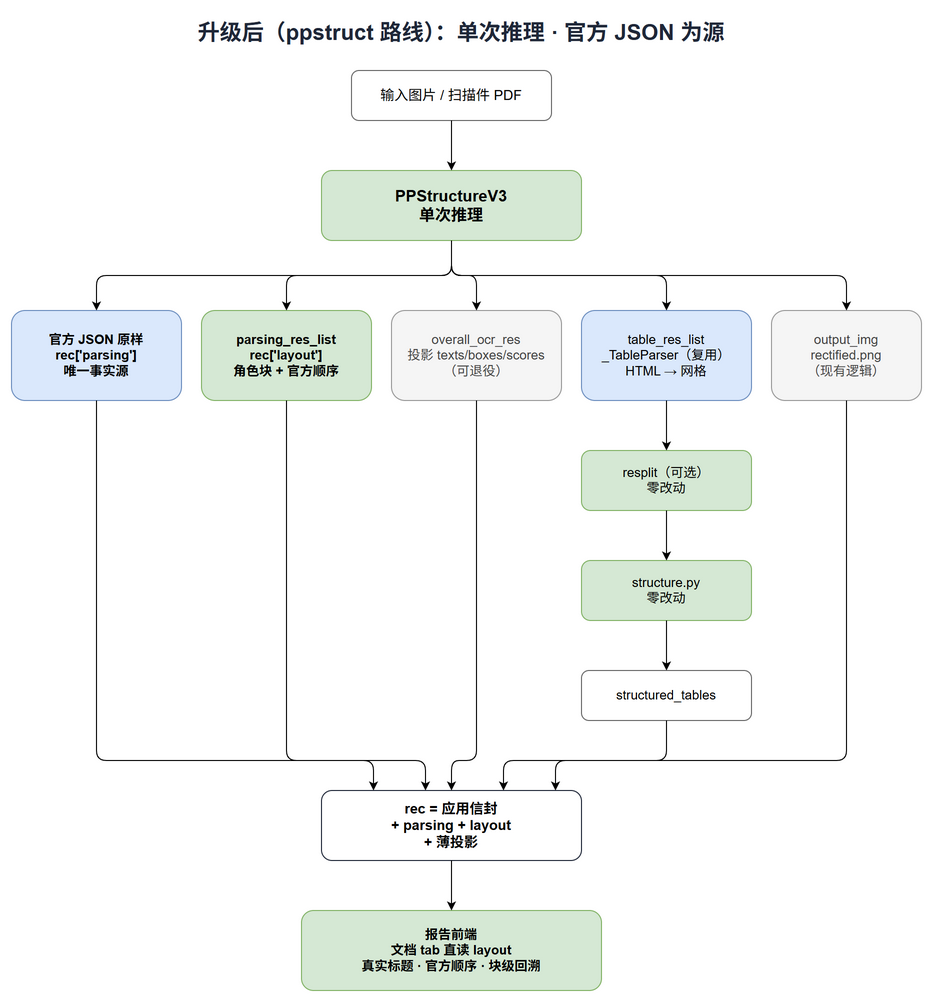

The diagram above was exported from draw.io. Its source (the exported page's mxGraphModel, read from the mxfile embedded in the PNG):
<mxGraphModel dx="1200" dy="1200" grid="1" gridSize="10" guides="1" tooltips="1" connect="1" arrows="1" fold="1" page="1" pageScale="1" pageWidth="980" pageHeight="1060" math="0" shadow="0">
  <root>
    <mxCell id="0" />
    <mxCell id="1" parent="0" />
    <mxCell id="a_title" value="升级后（ppstruct 路线）：单次推理 · 官方 JSON 为源" style="text;html=0;align=center;verticalAlign=middle;fontSize=22;fontStyle=1;fontColor=#1f2738;" vertex="1" parent="1">
      <mxGeometry x="40" y="20" width="900" height="40" as="geometry" />
    </mxCell>
    <mxCell id="a_input" value="输入图片 / 扫描件 PDF" style="rounded=1;whiteSpace=wrap;html=0;fillColor=#ffffff;strokeColor=#666666;fontSize=14;" vertex="1" parent="1">
      <mxGeometry x="380" y="80" width="200" height="50" as="geometry" />
    </mxCell>
    <mxCell id="a_pp" value="PPStructureV3&#10;单次推理" style="rounded=1;whiteSpace=wrap;html=0;fillColor=#d5e8d4;strokeColor=#82b366;fontSize=16;fontStyle=1;" vertex="1" parent="1">
      <mxGeometry x="350" y="180" width="260" height="70" as="geometry" />
    </mxCell>
    <mxCell id="a_parsing" value="官方 JSON 原样&#10;rec['parsing']&#10;唯一事实源" style="rounded=1;whiteSpace=wrap;html=0;fillColor=#dae8fc;strokeColor=#6c8ebf;fontSize=13;fontStyle=1;" vertex="1" parent="1">
      <mxGeometry x="40" y="320" width="170" height="90" as="geometry" />
    </mxCell>
    <mxCell id="a_layout" value="parsing_res_list&#10;rec['layout']&#10;角色块 + 官方顺序" style="rounded=1;whiteSpace=wrap;html=0;fillColor=#d5e8d4;strokeColor=#82b366;fontSize=13;fontStyle=1;" vertex="1" parent="1">
      <mxGeometry x="230" y="320" width="170" height="90" as="geometry" />
    </mxCell>
    <mxCell id="a_proj" value="overall_ocr_res&#10;投影 texts/boxes/scores&#10;（可退役）" style="rounded=1;whiteSpace=wrap;html=0;fillColor=#f5f5f5;strokeColor=#999999;fontSize=13;fontColor=#444444;" vertex="1" parent="1">
      <mxGeometry x="420" y="320" width="170" height="90" as="geometry" />
    </mxCell>
    <mxCell id="a_tableres" value="table_res_list&#10;_TableParser（复用）&#10;HTML → 网格" style="rounded=1;whiteSpace=wrap;html=0;fillColor=#dae8fc;strokeColor=#6c8ebf;fontSize=13;" vertex="1" parent="1">
      <mxGeometry x="610" y="320" width="170" height="90" as="geometry" />
    </mxCell>
    <mxCell id="a_rect" value="output_img&#10;rectified.png&#10;（现有逻辑）" style="rounded=1;whiteSpace=wrap;html=0;fillColor=#f5f5f5;strokeColor=#999999;fontSize=13;fontColor=#444444;" vertex="1" parent="1">
      <mxGeometry x="800" y="320" width="150" height="90" as="geometry" />
    </mxCell>
    <mxCell id="a_resplit2" value="resplit（可选）&#10;零改动" style="rounded=1;whiteSpace=wrap;html=0;fillColor=#d5e8d4;strokeColor=#82b366;fontSize=13;" vertex="1" parent="1">
      <mxGeometry x="610" y="460" width="170" height="60" as="geometry" />
    </mxCell>
    <mxCell id="a_struct2" value="structure.py&#10;零改动" style="rounded=1;whiteSpace=wrap;html=0;fillColor=#d5e8d4;strokeColor=#82b366;fontSize=13;" vertex="1" parent="1">
      <mxGeometry x="610" y="570" width="170" height="60" as="geometry" />
    </mxCell>
    <mxCell id="a_tables2" value="structured_tables" style="rounded=1;whiteSpace=wrap;html=0;fillColor=#ffffff;strokeColor=#666666;fontSize=13;" vertex="1" parent="1">
      <mxGeometry x="610" y="680" width="170" height="50" as="geometry" />
    </mxCell>
    <mxCell id="a_rec2" value="rec = 应用信封&#10;+ parsing + layout&#10;+ 薄投影" style="rounded=1;whiteSpace=wrap;html=0;fillColor=#ffffff;strokeColor=#1f2738;fontSize=14;fontStyle=1;" vertex="1" parent="1">
      <mxGeometry x="350" y="800" width="260" height="70" as="geometry" />
    </mxCell>
    <mxCell id="a_report2" value="报告前端&#10;文档 tab 直读 layout&#10;真实标题 · 官方顺序 · 块级回溯" style="rounded=1;whiteSpace=wrap;html=0;fillColor=#d5e8d4;strokeColor=#82b366;fontSize=13;fontStyle=1;" vertex="1" parent="1">
      <mxGeometry x="330" y="920" width="300" height="80" as="geometry" />
    </mxCell>
    <mxCell id="a_e1" style="edgeStyle=orthogonalEdgeStyle;rounded=1;html=0;exitX=0.5;exitY=1;entryX=0.5;entryY=0;" edge="1" parent="1" source="a_input" target="a_pp">
      <mxGeometry relative="1" as="geometry" />
    </mxCell>
    <mxCell id="a_e2" style="edgeStyle=orthogonalEdgeStyle;rounded=1;html=0;exitX=0.5;exitY=1;entryX=0.5;entryY=0;" edge="1" parent="1" source="a_pp" target="a_parsing">
      <mxGeometry relative="1" as="geometry">
        <Array as="points">
          <mxPoint x="480" y="285" />
          <mxPoint x="125" y="285" />
        </Array>
      </mxGeometry>
    </mxCell>
    <mxCell id="a_e3" style="edgeStyle=orthogonalEdgeStyle;rounded=1;html=0;exitX=0.5;exitY=1;entryX=0.5;entryY=0;" edge="1" parent="1" source="a_pp" target="a_layout">
      <mxGeometry relative="1" as="geometry">
        <Array as="points">
          <mxPoint x="480" y="285" />
          <mxPoint x="315" y="285" />
        </Array>
      </mxGeometry>
    </mxCell>
    <mxCell id="a_e4" style="edgeStyle=orthogonalEdgeStyle;rounded=1;html=0;exitX=0.5;exitY=1;entryX=0.5;entryY=0;" edge="1" parent="1" source="a_pp" target="a_proj">
      <mxGeometry relative="1" as="geometry">
        <Array as="points">
          <mxPoint x="480" y="285" />
          <mxPoint x="505" y="285" />
        </Array>
      </mxGeometry>
    </mxCell>
    <mxCell id="a_e5" style="edgeStyle=orthogonalEdgeStyle;rounded=1;html=0;exitX=0.5;exitY=1;entryX=0.5;entryY=0;" edge="1" parent="1" source="a_pp" target="a_tableres">
      <mxGeometry relative="1" as="geometry">
        <Array as="points">
          <mxPoint x="480" y="285" />
          <mxPoint x="695" y="285" />
        </Array>
      </mxGeometry>
    </mxCell>
    <mxCell id="a_e6" style="edgeStyle=orthogonalEdgeStyle;rounded=1;html=0;exitX=0.5;exitY=1;entryX=0.5;entryY=0;" edge="1" parent="1" source="a_pp" target="a_rect">
      <mxGeometry relative="1" as="geometry">
        <Array as="points">
          <mxPoint x="480" y="285" />
          <mxPoint x="875" y="285" />
        </Array>
      </mxGeometry>
    </mxCell>
    <mxCell id="a_e7" style="edgeStyle=orthogonalEdgeStyle;rounded=1;html=0;exitX=0.5;exitY=1;entryX=0.5;entryY=0;" edge="1" parent="1" source="a_tableres" target="a_resplit2">
      <mxGeometry relative="1" as="geometry" />
    </mxCell>
    <mxCell id="a_e8" style="edgeStyle=orthogonalEdgeStyle;rounded=1;html=0;exitX=0.5;exitY=1;entryX=0.5;entryY=0;" edge="1" parent="1" source="a_resplit2" target="a_struct2">
      <mxGeometry relative="1" as="geometry" />
    </mxCell>
    <mxCell id="a_e9" style="edgeStyle=orthogonalEdgeStyle;rounded=1;html=0;exitX=0.5;exitY=1;entryX=0.5;entryY=0;" edge="1" parent="1" source="a_struct2" target="a_tables2">
      <mxGeometry relative="1" as="geometry" />
    </mxCell>
    <mxCell id="a_e10" style="edgeStyle=orthogonalEdgeStyle;rounded=1;html=0;exitX=0.5;exitY=1;entryX=0.2;entryY=0;" edge="1" parent="1" source="a_parsing" target="a_rec2">
      <mxGeometry relative="1" as="geometry">
        <Array as="points">
          <mxPoint x="125" y="770" />
          <mxPoint x="402" y="770" />
        </Array>
      </mxGeometry>
    </mxCell>
    <mxCell id="a_e11" style="edgeStyle=orthogonalEdgeStyle;rounded=1;html=0;exitX=0.5;exitY=1;entryX=0.4;entryY=0;" edge="1" parent="1" source="a_layout" target="a_rec2">
      <mxGeometry relative="1" as="geometry">
        <Array as="points">
          <mxPoint x="315" y="770" />
          <mxPoint x="454" y="770" />
        </Array>
      </mxGeometry>
    </mxCell>
    <mxCell id="a_e12" style="edgeStyle=orthogonalEdgeStyle;rounded=1;html=0;exitX=0.5;exitY=1;entryX=0.5;entryY=0;" edge="1" parent="1" source="a_proj" target="a_rec2">
      <mxGeometry relative="1" as="geometry">
        <Array as="points">
          <mxPoint x="505" y="770" />
          <mxPoint x="480" y="770" />
        </Array>
      </mxGeometry>
    </mxCell>
    <mxCell id="a_e13" style="edgeStyle=orthogonalEdgeStyle;rounded=1;html=0;exitX=0.5;exitY=1;entryX=0.7;entryY=0;" edge="1" parent="1" source="a_tables2" target="a_rec2">
      <mxGeometry relative="1" as="geometry">
        <Array as="points">
          <mxPoint x="695" y="770" />
          <mxPoint x="532" y="770" />
        </Array>
      </mxGeometry>
    </mxCell>
    <mxCell id="a_e14" style="edgeStyle=orthogonalEdgeStyle;rounded=1;html=0;exitX=0.5;exitY=1;entryX=0.9;entryY=0;" edge="1" parent="1" source="a_rect" target="a_rec2">
      <mxGeometry relative="1" as="geometry">
        <Array as="points">
          <mxPoint x="875" y="770" />
          <mxPoint x="584" y="770" />
        </Array>
      </mxGeometry>
    </mxCell>
    <mxCell id="a_e15" style="edgeStyle=orthogonalEdgeStyle;rounded=1;html=0;exitX=0.5;exitY=1;entryX=0.5;entryY=0;" edge="1" parent="1" source="a_rec2" target="a_report2">
      <mxGeometry relative="1" as="geometry" />
    </mxCell>
  </root>
</mxGraphModel>